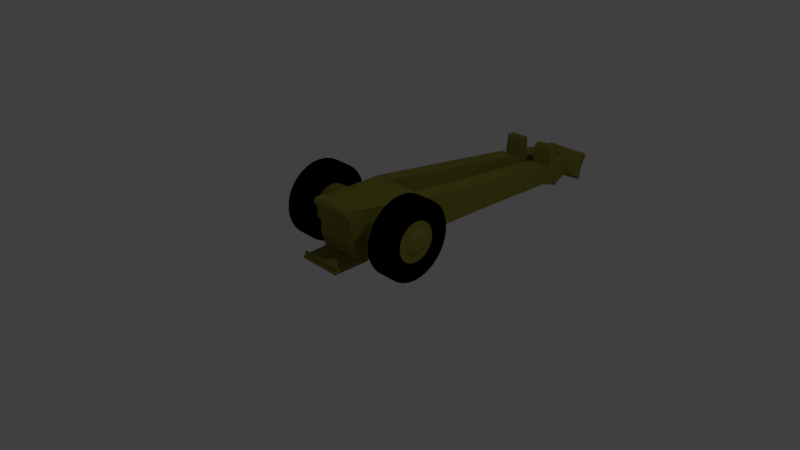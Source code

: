 # Source: Artiglieria_-_Base.blend  (saved by Blender 2.79.0; exported with 4.5.12 LTS)
import bpy
from mathutils import Matrix  # noqa: F401  (used for matrix-valued properties, if any)

bpy.ops.wm.read_factory_settings(use_empty=True)
scene = bpy.context.scene
scene.name = 'Scene'

# ---- collections
col_collection_1 = bpy.data.collections.new('Collection 1'); scene.collection.children.link(col_collection_1)

# ---- materials (node trees are filled in below, after node groups)
mat_material2 = bpy.data.materials.new('Material2')
mat_material2.alpha_threshold = 0.0
mat_material2.use_transparent_shadow = False
mat_material2.diffuse_color = (0.0, 0.0, 0.0, 1.0)
mat_material2.roughness = 0.5
mat_material1 = bpy.data.materials.new('Material1')
mat_material1.alpha_threshold = 0.0
mat_material1.use_transparent_shadow = False
mat_material1.diffuse_color = (0.2502, 0.2307, 0.0382, 1.0)
mat_material1.roughness = 0.5

# ---- material node trees

# ---- world
world_world = bpy.data.worlds.new('World'); scene.world = world_world
world_world.color = (0.05088, 0.05088, 0.05088)
world_world.use_sun_shadow = False
world_world.sun_shadow_jitter_overblur = 0.0
world_world.cycles.sampling_method = 'MANUAL'

# ---- cameras
cam_camera = bpy.data.cameras.new('Camera')
cam_camera.clip_end = 100.0
cam_camera.lens = 35.0
cam_camera.sensor_width = 32.0
cam_camera.sensor_height = 18.0
cam_camera.ortho_scale = 7.314
cam_camera.dof.focus_distance = 0.0
cam_camera.dof.aperture_fstop = 128.0

# ---- lights
light_lamp = bpy.data.lights.new('Lamp', 'POINT')
light_lamp.transmission_factor = 0.0
light_lamp.cutoff_distance = 30.0
light_lamp.energy = 100.0
light_lamp.shadow_buffer_clip_start = 1.001
light_lamp.shadow_soft_size = 0.1
light_lamp.shadow_maximum_resolution = 0.006
light_lamp.use_absolute_resolution = True

# ---- meshes
me_cube_001 = bpy.data.meshes.new('Cube.001')
me_cube_001.from_pydata([(1.978, 0.04667, 0.9816), (1.979, 0.04095, 1.081), (1.98, 0.03162, 1.173), (1.982, 0.01906, 1.254), (1.983, 0.003732, 1.32), (1.984, -0.01376, 1.369), (1.986, -0.03276, 1.4), (1.987, -0.05252, 1.41), (1.988, -0.07229, 1.4), (1.989, -0.0913, 1.37), (1.99, -0.1088, 1.321), (1.99, -0.1242, 1.255), (1.99, -0.1369, 1.175), (1.99, -0.1463, 1.083), (1.989, -0.1521, 0.9838), (1.989, -0.154, 0.8802), (1.988, -0.1521, 0.7766), (1.987, -0.1464, 0.6769), (1.985, -0.1371, 0.585), (1.984, -0.1245, 0.5044), (1.982, -0.1092, 0.4382), (1.981, -0.09171, 0.389), (1.98, -0.07271, 0.3586), (1.978, -0.05295, 0.3482), (1.977, -0.03318, 0.3581), (1.976, -0.01417, 0.3882), (1.976, 0.00337, 0.437), (1.975, 0.01875, 0.5029), (1.975, 0.03138, 0.5832), (1.976, 0.04078, 0.6749), (1.976, 0.04659, 0.7744), (1.977, 0.04858, 0.878), (2.237, 0.04858, 0.878), (2.236, 0.04659, 0.7744), (2.235, 0.04078, 0.6749), (2.235, 0.03138, 0.5832), (2.235, 0.01875, 0.5029), (2.236, 0.00337, 0.437), (2.236, -0.01417, 0.3882), (2.237, -0.03318, 0.3581), (2.238, -0.05295, 0.3482), (2.239, -0.07271, 0.3586), (2.241, -0.09171, 0.389), (2.242, -0.1092, 0.4382), (2.244, -0.1245, 0.5044), (2.245, -0.1371, 0.585), (2.246, -0.1464, 0.6769), (2.247, -0.1521, 0.7766), (2.248, -0.154, 0.8802), (2.249, -0.1521, 0.9838), (2.25, -0.1463, 1.083), (2.25, -0.1369, 1.175), (2.25, -0.1242, 1.255), (2.249, -0.1088, 1.321), (2.249, -0.0913, 1.37), (2.248, -0.07229, 1.4), (2.247, -0.05252, 1.41), (2.246, -0.03276, 1.4), (2.244, -0.01376, 1.369), (2.243, 0.003732, 1.32), (2.241, 0.01906, 1.254), (2.24, 0.03162, 1.173), (2.239, 0.04095, 1.081), (2.237, 0.04667, 0.9816), (3.178, 0.7521, 0.6819), (2.938, 0.748, 0.6819), (3.176, 0.7569, 0.6307), (3.359, 0.1025, 0.6376), (3.133, 0.09958, 0.6376), (2.988, 0.5858, 0.7771), (2.563, -0.1017, 0.4686), (3.173, -0.1015, 0.4673), (2.563, -0.1958, 0.4648), (3.173, -0.1956, 0.4635), (2.563, -0.1972, 0.4971), (3.173, -0.1971, 0.4958), (2.563, -0.1914, 0.5009), (3.173, -0.1912, 0.4996), (2.563, -0.1911, 0.554), (3.173, -0.1909, 0.5527), (2.564, -0.1879, 0.5559), (3.173, -0.1877, 0.5546), (2.563, -0.1867, 0.5104), (3.173, -0.1866, 0.509), (2.563, -0.1346, 0.5179), (3.173, -0.1345, 0.5166), (2.563, -0.1252, 0.5312), (3.173, -0.1251, 0.5299), (2.563, -0.1263, 0.5464), (3.173, -0.1262, 0.5451), (2.563, -0.1331, 0.5578), (3.173, -0.133, 0.5565), (2.563, -0.1331, 0.6329), (3.173, -0.133, 0.6316), (2.563, -0.1399, 0.7145), (3.173, -0.1398, 0.7132), (2.563, -0.1399, 0.9385), (3.173, -0.1398, 0.9371), (2.563, -0.1482, 1.104), (3.173, -0.1481, 1.103), (2.563, -0.1575, 1.14), (3.173, -0.1574, 1.139), (2.563, -0.158, 1.194), (3.173, -0.1579, 1.193), (2.563, -0.1517, 1.233), (3.173, -0.1516, 1.232), (2.563, -0.1314, 1.233), (3.173, -0.1313, 1.232), (3.173, -0.1174, 1.201), (2.563, -0.1176, 1.202), (2.996, 0.5575, 1.068), (3.281, 0.5604, 1.068), (2.997, 0.552, 0.7792), (3.002, 0.5347, 0.7792), (3.002, 0.5347, 0.8287), (3.253, 0.7154, 0.3512), (2.957, 0.698, 0.347), (3.161, 0.6783, 0.5165), (3.273, 0.5897, 0.4311), (3.274, 0.5849, 0.5229), (3.276, 0.579, 0.4943), (3.282, 0.5558, 0.4902), (3.285, 0.5448, 0.5387), (3.0, 0.5419, 0.5387), (3.332, 0.2392, 0.6165), (2.952, 0.7156, 0.4868), (3.133, 0.09945, 0.637), (3.37, 0.04279, 0.8027), (3.144, 0.03989, 0.8027), (2.937, 0.7528, 0.6307), (3.273, 0.5887, 0.7771), (2.989, 0.5815, 1.066), (3.274, 0.5844, 1.066), (3.283, 0.5549, 0.7792), (3.287, 0.5376, 0.7792), (3.287, 0.5376, 0.8287), (3.138, 0.06279, 1.136), (3.364, 0.06569, 1.136), (2.975, 0.6627, 0.5165), (2.988, 0.5868, 0.4311), (2.989, 0.582, 0.5229), (3.276, 0.5793, 0.5194), (2.991, 0.5764, 0.5194), (2.991, 0.5761, 0.4943), (2.997, 0.5529, 0.4902), (3.359, 0.1023, 0.637), (2.791, 0.7484, 0.6819), (2.876, 0.5893, 0.7771), (2.553, 0.7519, 0.6819), (2.792, 0.7532, 0.6307), (2.628, 0.1006, 0.6376), (2.429, 0.1029, 0.6376), (2.482, 0.5873, 0.7771), (2.476, 0.559, 1.068), (2.744, 0.5566, 1.068), (2.474, 0.5534, 0.7792), (2.47, 0.5361, 0.7792), (2.47, 0.5361, 0.8287), (2.78, 0.7136, 0.3512), (2.512, 0.7159, 0.3512), (2.489, 0.7053, 0.347), (2.766, 0.6618, 0.5165), (2.75, 0.5859, 0.4311), (2.749, 0.5811, 0.5229), (2.748, 0.5752, 0.4943), (2.743, 0.552, 0.4902), (2.74, 0.541, 0.5387), (2.472, 0.5434, 0.5387), (2.628, 0.2364, 0.6165), (2.512, 0.7171, 0.4868), (2.429, 0.1028, 0.637), (2.61, 0.04092, 0.8027), (2.412, 0.04322, 0.8027), (2.874, 0.6482, 0.7291), (2.554, 0.7567, 0.6307), (2.75, 0.5849, 0.7771), (2.481, 0.583, 1.066), (2.749, 0.5806, 1.066), (2.742, 0.5511, 0.7792), (2.738, 0.5338, 0.7792), (2.738, 0.5338, 0.8287), (2.417, 0.06614, 1.136), (2.616, 0.06383, 1.136), (2.557, 0.6788, 0.5165), (2.482, 0.5883, 0.4311), (2.481, 0.5835, 0.5229), (2.748, 0.5754, 0.5194), (2.48, 0.5778, 0.5194), (2.48, 0.5776, 0.4943), (2.475, 0.5544, 0.4902), (2.436, 0.2393, 0.6165), (2.628, 0.1005, 0.637), (3.095, 0.236, 0.6165), (2.557, 0.6787, 0.7291), (2.766, 0.6616, 0.7291), (2.776, 0.6972, 0.347), (2.78, 0.7147, 0.4868), (2.975, 0.6627, 0.7276), (3.161, 0.6783, 0.7276), (3.259, 0.7059, 0.347), (3.253, 0.7166, 0.4868), (2.958, 0.6981, 0.7029), (2.952, 0.7144, 0.3512), (3.26, 0.7059, 0.7029), (2.491, 0.7049, 0.7043), (2.777, 0.6974, 0.7043), (2.563, -0.1482, 0.9411), (3.173, -0.1481, 0.9398), (3.514, 0.04686, 0.9856), (3.515, 0.04114, 1.085), (3.516, 0.03181, 1.177), (3.518, 0.01925, 1.258), (3.519, 0.003922, 1.324), (3.52, -0.01357, 1.373), (3.522, -0.03257, 1.404), (3.523, -0.05233, 1.414), (3.524, -0.0721, 1.404), (3.525, -0.09111, 1.374), (3.526, -0.1086, 1.325), (3.526, -0.124, 1.259), (3.526, -0.1367, 1.179), (3.526, -0.1461, 1.087), (3.525, -0.1519, 0.9878), (3.525, -0.1539, 0.8842), (3.524, -0.152, 0.7806), (3.523, -0.1462, 0.681), (3.521, -0.1369, 0.5891), (3.52, -0.1243, 0.5085), (3.518, -0.109, 0.4423), (3.517, -0.09152, 0.393), (3.516, -0.07252, 0.3626), (3.514, -0.05276, 0.3522), (3.513, -0.03299, 0.3622), (3.512, -0.01398, 0.3922), (3.512, 0.00356, 0.4411), (3.511, 0.01894, 0.5069), (3.511, 0.03157, 0.5872), (3.512, 0.04097, 0.6789), (3.512, 0.04678, 0.7785), (3.513, 0.04877, 0.882), (3.773, 0.04877, 0.882), (3.772, 0.04678, 0.7785), (3.771, 0.04097, 0.6789), (3.771, 0.03157, 0.5872), (3.771, 0.01894, 0.5069), (3.772, 0.00356, 0.4411), (3.772, -0.01398, 0.3922), (3.773, -0.03299, 0.3622), (3.774, -0.05276, 0.3522), (3.775, -0.07252, 0.3626), (3.777, -0.09152, 0.393), (3.778, -0.109, 0.4423), (3.78, -0.1243, 0.5085), (3.781, -0.1369, 0.5891), (3.782, -0.1462, 0.681), (3.783, -0.152, 0.7806), (3.784, -0.1539, 0.8842), (3.785, -0.1519, 0.9878), (3.786, -0.1461, 1.087), (3.786, -0.1367, 1.179), (3.786, -0.124, 1.259), (3.785, -0.1086, 1.325), (3.785, -0.09111, 1.374), (3.784, -0.0721, 1.404), (3.783, -0.05233, 1.414), (3.782, -0.03257, 1.404), (3.78, -0.01357, 1.373), (3.779, 0.003922, 1.324), (3.777, 0.01925, 1.258), (3.776, 0.03181, 1.177), (3.775, 0.04114, 1.085), (3.773, 0.04686, 0.9856), (3.773, 0.04686, 0.9856), (3.775, 0.04114, 1.085), (3.776, 0.03181, 1.177), (3.777, 0.01925, 1.258), (3.779, 0.003922, 1.324), (3.78, -0.01357, 1.373), (3.782, -0.03257, 1.404), (3.783, -0.05233, 1.414), (3.784, -0.0721, 1.404), (3.785, -0.09111, 1.374), (3.785, -0.1086, 1.325), (3.786, -0.124, 1.259), (3.786, -0.1367, 1.179), (3.786, -0.1461, 1.087), (3.785, -0.1519, 0.9878), (3.784, -0.1539, 0.8842), (3.783, -0.152, 0.7806), (3.782, -0.1462, 0.681), (3.781, -0.1369, 0.5891), (3.78, -0.1243, 0.5085), (3.778, -0.109, 0.4423), (3.777, -0.09152, 0.393), (3.775, -0.07252, 0.3626), (3.774, -0.05276, 0.3522), (3.773, -0.03299, 0.3622), (3.772, -0.01398, 0.3922), (3.772, 0.00356, 0.4411), (3.771, 0.01894, 0.5069), (3.771, 0.03157, 0.5872), (3.771, 0.04097, 0.6789), (3.772, 0.04678, 0.7785), (3.773, 0.04877, 0.882), (3.784, -0.001212, 0.9323), (3.785, -0.004138, 0.9832), (3.785, -0.008904, 1.03), (3.786, -0.01533, 1.071), (3.787, -0.02316, 1.105), (3.787, -0.0321, 1.13), (3.788, -0.04181, 1.146), (3.789, -0.05191, 1.151), (3.789, -0.06201, 1.146), (3.79, -0.07173, 1.131), (3.79, -0.0807, 1.106), (3.79, -0.08856, 1.072), (3.79, -0.09501, 1.031), (3.79, -0.09982, 0.9842), (3.79, -0.1028, 0.9334), (3.79, -0.1038, 0.8804), (3.789, -0.1028, 0.8275), (3.788, -0.0999, 0.7765), (3.788, -0.09514, 0.7296), (3.787, -0.08872, 0.6884), (3.786, -0.08088, 0.6546), (3.786, -0.07194, 0.6294), (3.785, -0.06223, 0.6138), (3.784, -0.05213, 0.6085), (3.784, -0.04203, 0.6136), (3.783, -0.03231, 0.6289), (3.783, -0.02334, 0.6539), (3.783, -0.01548, 0.6876), (3.783, -0.009028, 0.7286), (3.783, -0.004223, 0.7755), (3.783, -0.001256, 0.8264), (3.783, -0.0002388, 0.8793), (3.821, -0.03287, 0.9007), (3.821, -0.03395, 0.9195), (3.821, -0.03571, 0.9368), (3.822, -0.03808, 0.952), (3.822, -0.04096, 0.9645), (3.822, -0.04426, 0.9737), (3.822, -0.04784, 0.9795), (3.823, -0.05156, 0.9814), (3.823, -0.05528, 0.9796), (3.823, -0.05887, 0.9739), (3.823, -0.06217, 0.9647), (3.823, -0.06507, 0.9523), (3.823, -0.06745, 0.9372), (3.823, -0.06922, 0.9199), (3.823, -0.07031, 0.9011), (3.823, -0.07069, 0.8816), (3.823, -0.07033, 0.8621), (3.822, -0.06925, 0.8433), (3.822, -0.06749, 0.826), (3.822, -0.06513, 0.8108), (3.822, -0.06224, 0.7984), (3.821, -0.05894, 0.7891), (3.821, -0.05537, 0.7834), (3.821, -0.05164, 0.7814), (3.821, -0.04792, 0.7833), (3.821, -0.04434, 0.7889), (3.82, -0.04103, 0.7981), (3.82, -0.03813, 0.8105), (3.82, -0.03576, 0.8257), (3.82, -0.03398, 0.8429), (3.82, -0.03289, 0.8617), (3.821, -0.03252, 0.8812), (3.788, -0.01946, 0.9092), (3.789, -0.0213, 0.9412), (3.789, -0.02429, 0.9707), (3.789, -0.02832, 0.9965), (3.79, -0.03324, 1.018), (3.79, -0.03885, 1.034), (3.791, -0.04495, 1.043), (3.791, -0.05129, 1.047), (3.792, -0.05763, 1.043), (3.792, -0.06373, 1.034), (3.792, -0.06936, 1.018), (3.792, -0.07429, 0.997), (3.792, -0.07835, 0.9712), (3.792, -0.08136, 0.9418), (3.792, -0.08322, 0.9099), (3.792, -0.08386, 0.8767), (3.791, -0.08325, 0.8434), (3.791, -0.08142, 0.8114), (3.791, -0.07842, 0.782), (3.79, -0.07439, 0.7561), (3.79, -0.06947, 0.7349), (3.789, -0.06386, 0.7191), (3.789, -0.05777, 0.7093), (3.788, -0.05143, 0.706), (3.788, -0.04509, 0.7092), (3.788, -0.03898, 0.7188), (3.788, -0.03336, 0.7345), (3.787, -0.02842, 0.7556), (3.787, -0.02437, 0.7814), (3.787, -0.02135, 0.8108), (3.788, -0.01949, 0.8427), (3.788, -0.01885, 0.876), (1.976, -0.002985, 0.8196), (1.976, -0.00591, 0.7687), (1.976, -0.01068, 0.7217), (1.975, -0.0171, 0.6805), (1.975, -0.02493, 0.6467), (1.974, -0.03387, 0.6215), (1.974, -0.04358, 0.6059), (1.973, -0.05368, 0.6006), (1.973, -0.06379, 0.6057), (1.972, -0.07351, 0.621), (1.972, -0.08247, 0.646), (1.971, -0.09033, 0.6797), (1.971, -0.09679, 0.7207), (1.97, -0.1016, 0.7676), (1.97, -0.1046, 0.8185), (1.97, -0.1056, 0.8714), (1.97, -0.1046, 0.9243), (1.97, -0.1017, 0.9753), (1.97, -0.09691, 1.022), (1.971, -0.09049, 1.063), (1.971, -0.08265, 1.097), (1.972, -0.07371, 1.122), (1.972, -0.064, 1.138), (1.973, -0.0539, 1.143), (1.973, -0.0438, 1.138), (1.974, -0.03408, 1.123), (1.975, -0.02512, 1.098), (1.975, -0.01726, 1.064), (1.975, -0.0108, 1.023), (1.976, -0.005996, 0.9764), (1.976, -0.003028, 0.9255), (1.976, -0.002011, 0.8726), (1.939, -0.03465, 0.8508), (1.939, -0.03573, 0.8321), (1.939, -0.03748, 0.8147), (1.939, -0.03985, 0.7996), (1.939, -0.04274, 0.7871), (1.938, -0.04603, 0.7778), (1.938, -0.04961, 0.7721), (1.938, -0.05333, 0.7701), (1.938, -0.05706, 0.772), (1.937, -0.06064, 0.7776), (1.937, -0.06394, 0.7868), (1.937, -0.06684, 0.7992), (1.937, -0.06922, 0.8144), (1.937, -0.07099, 0.8317), (1.937, -0.07209, 0.8504), (1.937, -0.07246, 0.8699), (1.937, -0.0721, 0.8894), (1.937, -0.07102, 0.9082), (1.937, -0.06927, 0.9255), (1.937, -0.0669, 0.9407), (1.937, -0.06401, 0.9532), (1.937, -0.06072, 0.9625), (1.938, -0.05714, 0.9682), (1.938, -0.05342, 0.9702), (1.938, -0.04969, 0.9683), (1.938, -0.04611, 0.9626), (1.938, -0.0428, 0.9534), (1.939, -0.03991, 0.941), (1.939, -0.03753, 0.9259), (1.939, -0.03576, 0.9086), (1.939, -0.03466, 0.8899), (1.939, -0.03429, 0.8703), (1.972, -0.02124, 0.8427), (1.972, -0.02307, 0.8107), (1.971, -0.02606, 0.7812), (1.971, -0.0301, 0.7553), (1.971, -0.03501, 0.7341), (1.971, -0.04063, 0.7183), (1.97, -0.04672, 0.7085), (1.97, -0.05306, 0.7052), (1.97, -0.0594, 0.7084), (1.969, -0.06551, 0.718), (1.969, -0.07113, 0.7337), (1.969, -0.07607, 0.7548), (1.968, -0.08012, 0.7806), (1.968, -0.08313, 0.81), (1.968, -0.085, 0.8419), (1.968, -0.08564, 0.8752), (1.968, -0.08502, 0.9084), (1.968, -0.08319, 0.9404), (1.968, -0.0802, 0.9699), (1.968, -0.07616, 0.9957), (1.969, -0.07125, 1.017), (1.969, -0.06563, 1.033), (1.969, -0.05954, 1.043), (1.97, -0.0532, 1.046), (1.97, -0.04686, 1.043), (1.97, -0.04076, 1.033), (1.971, -0.03513, 1.017), (1.971, -0.0302, 0.9962), (1.971, -0.02614, 0.9705), (1.971, -0.02313, 0.9411), (1.972, -0.02126, 0.9091), (1.972, -0.02063, 0.8759), (3.784, -0.001212, 0.9323), (3.785, -0.004138, 0.9832), (3.785, -0.008904, 1.03), (3.786, -0.01533, 1.071), (3.787, -0.02316, 1.105), (3.787, -0.0321, 1.13), (3.788, -0.04181, 1.146), (3.789, -0.05191, 1.151), (3.789, -0.06201, 1.146), (3.79, -0.07173, 1.131), (3.79, -0.0807, 1.106), (3.79, -0.08856, 1.072), (3.79, -0.09501, 1.031), (3.79, -0.09982, 0.9842), (3.79, -0.1028, 0.9334), (3.79, -0.1038, 0.8804), (3.789, -0.1028, 0.8275), (3.788, -0.0999, 0.7765), (3.788, -0.09514, 0.7296), (3.787, -0.08872, 0.6884), (3.786, -0.08088, 0.6546), (3.786, -0.07194, 0.6294), (3.785, -0.06223, 0.6138), (3.784, -0.05213, 0.6085), (3.784, -0.04203, 0.6136), (3.783, -0.03231, 0.6289), (3.783, -0.02334, 0.6539), (3.783, -0.01548, 0.6876), (3.783, -0.009028, 0.7286), (3.783, -0.004223, 0.7755), (3.783, -0.001256, 0.8264), (3.783, -0.0002388, 0.8793), (1.976, -0.002985, 0.8196), (1.976, -0.00591, 0.7687), (1.976, -0.01068, 0.7217), (1.975, -0.0171, 0.6805), (1.975, -0.02493, 0.6467), (1.974, -0.03387, 0.6215), (1.974, -0.04358, 0.6059), (1.973, -0.05368, 0.6006), (1.973, -0.06379, 0.6057), (1.972, -0.07351, 0.621), (1.972, -0.08247, 0.646), (1.971, -0.09033, 0.6797), (1.971, -0.09679, 0.7207), (1.97, -0.1016, 0.7676), (1.97, -0.1046, 0.8185), (1.97, -0.1056, 0.8714), (1.97, -0.1046, 0.9243), (1.97, -0.1017, 0.9753), (1.97, -0.09691, 1.022), (1.971, -0.09049, 1.063), (1.971, -0.08265, 1.097), (1.972, -0.07371, 1.122), (1.972, -0.064, 1.138), (1.973, -0.0539, 1.143), (1.973, -0.0438, 1.138), (1.974, -0.03408, 1.123), (1.975, -0.02512, 1.098), (1.975, -0.01726, 1.064), (1.975, -0.0108, 1.023), (1.976, -0.005996, 0.9764), (1.976, -0.003028, 0.9255), (1.976, -0.002011, 0.8726)], [(168, 191)], [(57, 56, 7, 6), (40, 39, 24, 23), (54, 53, 10, 9), (41, 40, 23, 22), (55, 54, 9, 8), (36, 35, 28, 27), (39, 38, 25, 24), (61, 60, 3, 2), (32, 63, 0, 31), (62, 61, 2, 1), (49, 48, 15, 14), (34, 33, 30, 29), (52, 51, 12, 11), (53, 52, 11, 10), (63, 62, 1, 0), (35, 34, 29, 28), (50, 49, 14, 13), (37, 36, 27, 26), (47, 46, 17, 16), (38, 37, 26, 25), (48, 47, 16, 15), (60, 59, 4, 3), (51, 50, 13, 12), (58, 57, 6, 5), (33, 32, 31, 30), (59, 58, 5, 4), (46, 45, 18, 17), (45, 44, 19, 18), (44, 43, 20, 19), (43, 42, 21, 20), (56, 55, 8, 7), (42, 41, 22, 21), (66, 129, 65, 64), (126, 145, 127, 128), (200, 115, 202, 125), (198, 197, 69, 130), (130, 69, 131, 132), (111, 110, 112, 133), (132, 131, 110, 111), (113, 134, 135, 114), (133, 112, 113, 134), (135, 114, 136, 137), (202, 115, 199, 116), (116, 199, 117, 138), (138, 117, 118, 139), (139, 118, 119, 140), (140, 119, 141, 142), (142, 141, 120, 143), (143, 120, 121, 144), (144, 121, 122, 123), (149, 174, 148, 146), (170, 191, 171, 172), (196, 158, 159, 169), (194, 193, 152, 175), (175, 152, 176, 177), (154, 153, 155, 178), (177, 176, 153, 154), (156, 179, 180, 157), (178, 155, 156, 179), (67, 68, 192, 124, 145), (160, 195, 161, 183), (183, 161, 162, 184), (184, 162, 163, 185), (185, 163, 186, 187), (187, 186, 164, 188), (188, 164, 165, 189), (189, 165, 166, 167), (167, 166, 168, 190), (182, 181, 157, 180), (123, 122, 124, 192), (159, 158, 195, 160), (203, 201, 197, 198), (64, 65, 201, 203), (265, 264, 215, 214), (248, 247, 232, 231), (262, 261, 218, 217), (249, 248, 231, 230), (263, 262, 217, 216), (244, 243, 236, 235), (247, 246, 233, 232), (269, 268, 211, 210), (240, 271, 208, 239), (270, 269, 210, 209), (257, 256, 223, 222), (242, 241, 238, 237), (260, 259, 220, 219), (261, 260, 219, 218), (271, 270, 209, 208), (243, 242, 237, 236), (258, 257, 222, 221), (245, 244, 235, 234), (255, 254, 225, 224), (246, 245, 234, 233), (256, 255, 224, 223), (268, 267, 212, 211), (259, 258, 221, 220), (266, 265, 214, 213), (241, 240, 239, 238), (267, 266, 213, 212), (254, 253, 226, 225), (253, 252, 227, 226), (252, 251, 228, 227), (251, 250, 229, 228), (264, 263, 216, 215), (250, 249, 230, 229), (242, 243, 300, 301), (269, 270, 273, 274), (256, 257, 286, 287), (243, 244, 299, 300), (270, 271, 272, 273), (257, 258, 285, 286), (244, 245, 298, 299), (271, 240, 303, 272), (258, 259, 284, 285), (245, 246, 297, 298), (259, 260, 283, 284), (246, 247, 296, 297), (260, 261, 282, 283), (247, 248, 295, 296), (261, 262, 281, 282), (248, 249, 294, 295), (262, 263, 280, 281), (249, 250, 293, 294), (263, 264, 279, 280), (250, 251, 292, 293), (264, 265, 278, 279), (251, 252, 291, 292), (265, 266, 277, 278), (252, 253, 290, 291), (266, 267, 276, 277), (253, 254, 289, 290), (240, 241, 302, 303), (267, 268, 275, 276), (254, 255, 288, 289), (241, 242, 301, 302), (268, 269, 274, 275), (255, 256, 287, 288), (361, 393, 394, 362), (357, 389, 390, 358), (358, 390, 391, 359), (343, 375, 376, 344), (356, 388, 389, 357), (342, 374, 375, 343), (340, 372, 373, 341), (355, 387, 388, 356), (341, 373, 374, 342), (353, 385, 386, 354), (366, 398, 399, 367), (339, 371, 372, 340), (352, 384, 385, 353), (365, 397, 398, 366), (338, 370, 371, 339), (346, 378, 379, 347), (351, 383, 384, 352), (364, 396, 397, 365), (337, 369, 370, 338), (354, 386, 387, 355), (350, 382, 383, 351), (363, 395, 396, 364), (336, 368, 369, 337), (349, 381, 382, 350), (367, 399, 368, 336), (347, 379, 380, 348), (359, 391, 392, 360), (348, 380, 381, 349), (360, 392, 393, 361), (345, 377, 378, 346), (362, 394, 395, 363), (344, 376, 377, 345), (457, 458, 490, 489), (453, 454, 486, 485), (454, 455, 487, 486), (439, 440, 472, 471), (452, 453, 485, 484), (438, 439, 471, 470), (436, 437, 469, 468), (451, 452, 484, 483), (437, 438, 470, 469), (449, 450, 482, 481), (462, 463, 495, 494), (435, 436, 468, 467), (448, 449, 481, 480), (461, 462, 494, 493), (434, 435, 467, 466), (442, 443, 475, 474), (447, 448, 480, 479), (460, 461, 493, 492), (433, 434, 466, 465), (450, 451, 483, 482), (446, 447, 479, 478), (459, 460, 492, 491), (432, 433, 465, 464), (445, 446, 478, 477), (463, 432, 464, 495), (443, 444, 476, 475), (455, 456, 488, 487), (444, 445, 477, 476), (456, 457, 489, 488), (441, 442, 474, 473), (458, 459, 491, 490), (440, 441, 473, 472), (366, 367, 336, 337, 338, 339, 340, 341, 342, 343, 344, 345, 346, 347, 348, 349, 350, 351, 352, 353, 354, 355, 356, 357, 358, 359, 360, 361, 362, 363, 364, 365), (462, 461, 460, 459, 458, 457, 456, 455, 454, 453, 452, 451, 450, 449, 448, 447, 446, 445, 444, 443, 442, 441, 440, 439, 438, 437, 436, 435, 434, 433, 432, 463), (495, 464, 465, 466, 467, 468, 469, 470, 471, 472, 473, 474, 475, 476, 477, 478, 479, 480, 481, 482, 483, 484, 485, 486, 487, 488, 489, 490, 491, 492, 493, 494), (151, 190, 168, 150), (174, 169, 159, 160, 204, 148), (160, 183, 193, 204), (193, 183, 184, 152), (155, 153, 176, 152, 184, 185, 187, 188, 189, 167, 156), (157, 181, 172, 151, 190, 167, 156), (166, 165, 178, 179, 180, 182, 171, 150, 168), (165, 164, 186, 163, 175, 177, 154, 178), (69, 197, 173, 194, 175, 147), (201, 65, 146, 205), (65, 129, 149, 146), (146, 148, 204, 205), (205, 204, 193, 194), (129, 66, 200, 125), (125, 196, 149, 129), (149, 196, 169, 174), (125, 202, 158, 196), (175, 163, 162, 161, 195, 158, 196, 149, 146, 205), (64, 203, 117, 199, 115, 200, 66), (203, 198, 117), (117, 198, 130, 119, 118), (121, 120, 141, 119, 130, 132, 111, 133, 134, 122), (137, 127, 145, 124, 122, 135), (112, 123, 192, 126, 128, 136, 114, 113), (110, 131, 69, 197, 138, 139, 140, 142, 143, 144, 123, 112), (201, 116, 138, 197), (116, 195, 158, 202), (195, 116, 201, 205), (128, 171, 182, 136), (137, 108, 71, 127), (71, 73, 75, 77, 79, 81, 83, 85, 87), (87, 71, 108, 107, 105, 103, 101, 99, 207, 97, 95, 93, 91, 89), (181, 109, 70, 172), (136, 182, 181, 109, 108, 137), (128, 127, 71, 70, 172, 171), (72, 70, 71, 73), (74, 72, 73, 75), (76, 74, 75, 77), (78, 76, 77, 79), (80, 78, 79, 81), (70, 72, 74, 76, 78, 80, 82, 84, 86), (82, 80, 81, 83), (84, 82, 83, 85), (86, 84, 85, 87), (88, 90, 92, 94, 96, 206, 98, 100, 102, 104, 106, 109, 70, 86), (108, 109, 106, 107), (107, 106, 104, 105), (105, 104, 102, 103), (88, 86, 87, 89), (89, 91, 90, 88), (92, 90, 91, 93), (93, 95, 94, 92), (96, 94, 95, 97), (97, 207, 206, 96), (100, 98, 99, 101), (99, 98, 206, 207), (103, 102, 100, 101), (502, 552, 551, 503), (427, 426, 554, 555), (328, 327, 519, 520), (401, 400, 528, 529), (428, 427, 555, 556), (329, 328, 520, 521), (402, 401, 529, 530), (429, 428, 556, 557), (330, 329, 521, 522), (304, 335, 527, 496), (403, 402, 530, 531), (430, 429, 557, 558), (331, 330, 522, 523), (305, 304, 496, 497), (404, 403, 531, 532), (431, 430, 558, 559), (332, 331, 523, 524), (306, 305, 497, 498), (405, 404, 532, 533), (333, 332, 524, 525), (307, 306, 498, 499), (406, 405, 533, 534), (334, 333, 525, 526), (308, 307, 499, 500), (407, 406, 534, 535), (335, 334, 526, 527), (309, 308, 500, 501), (408, 407, 535, 536), (310, 309, 501, 502), (409, 408, 536, 537), (311, 310, 502, 503), (410, 409, 537, 538), (312, 311, 503, 504), (411, 410, 538, 539), (412, 411, 539, 540), (313, 312, 504, 505), (413, 412, 540, 541), (314, 313, 505, 506), (414, 413, 541, 542), (315, 314, 506, 507), (316, 315, 507, 508), (415, 414, 542, 543), (317, 316, 508, 509), (416, 415, 543, 544), (318, 317, 509, 510), (417, 416, 544, 545), (319, 318, 510, 511), (418, 417, 545, 546), (419, 418, 546, 547), (320, 319, 511, 512), (420, 419, 547, 548), (321, 320, 512, 513), (421, 420, 548, 549), (322, 321, 513, 514), (422, 421, 549, 550), (323, 322, 514, 515), (423, 422, 550, 551), (324, 323, 515, 516), (424, 423, 551, 552), (325, 324, 516, 517), (425, 424, 552, 553), (326, 325, 517, 518), (426, 425, 553, 554), (327, 326, 518, 519), (400, 431, 559, 528), (503, 551, 550, 504), (504, 550, 549, 505), (505, 549, 548, 506), (506, 548, 547, 507), (508, 546, 545, 509), (507, 547, 546, 508), (501, 553, 552, 502), (500, 554, 553, 501), (499, 555, 554, 500), (498, 556, 555, 499), (509, 545, 544, 510), (510, 544, 543, 511), (511, 543, 542, 512), (512, 542, 541, 513), (513, 541, 540, 514), (514, 540, 539, 515), (515, 539, 538, 516), (516, 538, 537, 517), (517, 537, 536, 518), (518, 536, 535, 519), (519, 535, 534, 520), (520, 534, 533, 521), (521, 533, 532, 522), (522, 532, 531, 523), (523, 531, 530, 524), (524, 530, 529, 525), (525, 529, 528, 526), (526, 528, 559, 527), (527, 559, 558, 496), (496, 558, 557, 497), (497, 557, 556, 498), (399, 398, 397, 396, 395, 394, 393, 392, 391, 519, 520, 521, 522, 523, 524, 525, 526, 527, 496, 497, 498, 499, 500, 501, 502, 503, 375, 374, 373, 372, 371, 370, 369, 368), (494, 495, 464, 465, 466, 467, 468, 469, 470, 471, 535, 534, 533, 532, 531, 530, 529, 528, 559, 558, 557, 556, 555, 554, 553, 552, 551, 487, 488, 489, 490, 491, 492, 493), (535, 471, 472, 473, 474, 475, 476, 477, 478, 479, 480, 481, 482, 483, 484, 485, 486, 487, 551, 550, 549, 548, 547, 546, 545, 544, 543, 542, 541, 540, 539, 538, 537, 536), (375, 503, 504, 505, 506, 507, 508, 509, 510, 511, 512, 513, 514, 515, 516, 517, 518, 519, 391, 390, 389, 388, 387, 386, 385, 384, 383, 382, 381, 380, 379, 378, 377, 376), (7, 8, 9, 10, 11, 12, 13, 14, 15, 16, 17, 18, 19, 20, 21, 22, 23, 535, 536, 537, 538, 539, 540, 541, 542, 543, 544, 545, 546, 547, 548, 549, 550, 551), (31, 0, 1, 2, 3, 4, 5, 6, 7, 551, 552, 553, 554, 555, 556, 557, 558, 559, 528, 529, 530, 531, 532, 533, 534, 535, 23, 24, 25, 26, 27, 28, 29, 30), (503, 279, 280, 281, 282, 283, 284, 285, 286, 287, 288, 289, 290, 291, 292, 293, 294, 295, 519, 518, 517, 516, 515, 514, 513, 512, 511, 510, 509, 508, 507, 506, 505, 504), (302, 303, 272, 273, 274, 275, 276, 277, 278, 279, 503, 502, 501, 500, 499, 498, 497, 496, 527, 526, 525, 524, 523, 522, 521, 520, 519, 295, 296, 297, 298, 299, 300, 301), (208, 209, 210, 211, 212, 213, 214, 215, 216, 217, 218, 219, 220, 221, 222, 223, 224, 225, 226, 227, 228, 229, 230, 231, 232, 233, 234, 235, 236, 237, 238, 239), (33, 34, 35, 36, 37, 38, 39, 40, 41, 42, 43, 44, 45, 46, 47, 48, 49, 50, 51, 52, 53, 54, 55, 56, 57, 58, 59, 60, 61, 62, 63, 32)])
me_cube_001.polygons.foreach_set('material_index', [0, 0, 0, 0, 0, 0, 0, 0, 0, 0, 0, 0, 0, 0, 0, 0, 0, 0, 0, 0, 0, 0, 0, 0, 0, 0, 0, 0, 0, 0, 0, 0, 1, 1, 1, 1, 1, 1, 1, 1, 1, 1, 1, 1, 1, 1, 1, 1, 1, 1, 1, 1, 1, 1, 1, 1, 1, 1, 1, 1, 1, 1, 1, 1, 1, 1, 1, 1, 1, 1, 1, 1, 1, 0, 0, 0, 0, 0, 0, 0, 0, 0, 0, 0, 0, 0, 0, 0, 0, 0, 0, 0, 0, 0, 0, 0, 0, 0, 0, 0, 0, 0, 0, 0, 0, 0, 0, 0, 0, 0, 0, 0, 0, 0, 0, 0, 0, 0, 0, 0, 0, 0, 0, 0, 0, 0, 0, 0, 0, 0, 0, 0, 0, 0, 0, 0, 0, 1, 1, 1, 1, 1, 1, 1, 1, 1, 1, 1, 1, 1, 1, 1, 1, 1, 1, 1, 1, 1, 1, 1, 1, 1, 1, 1, 1, 1, 1, 1, 1, 1, 1, 1, 1, 1, 1, 1, 1, 1, 1, 1, 1, 1, 1, 1, 1, 1, 1, 1, 1, 1, 1, 1, 1, 1, 1, 1, 1, 1, 1, 1, 1, 1, 1, 1, 1, 1, 1, 1, 1, 1, 1, 1, 1, 1, 1, 1, 1, 1, 1, 1, 1, 1, 1, 1, 1, 1, 1, 1, 1, 1, 1, 1, 1, 1, 1, 1, 1, 1, 1, 1, 1, 1, 1, 1, 1, 1, 1, 1, 1, 1, 1, 1, 1, 1, 1, 1, 1, 1, 1, 1, 1, 1, 1, 1, 1, 1, 1, 1, 1, 1, 1, 1, 1, 1, 1, 1, 1, 1, 1, 1, 1, 1, 1, 1, 1, 1, 1, 1, 1, 1, 1, 1, 1, 1, 1, 1, 1, 1, 1, 1, 1, 1, 1, 1, 1, 1, 1, 1, 1, 1, 1, 1, 1, 1, 1, 1, 1, 1, 1, 1, 1, 1, 1, 1, 1, 1, 1, 1, 1, 1, 1, 1, 1, 1, 1, 1, 1, 1, 1, 1, 1, 1, 1, 1, 1, 1, 1, 1, 1, 1, 1, 1, 1, 1, 1, 1, 1, 1, 1, 1, 1, 0, 0, 0, 0, 0, 0])
me_cube_001.materials.append(mat_material2)
me_cube_001.materials.append(mat_material1)
me_cube_001.use_remesh_preserve_volume = False
me_cube_001.use_remesh_preserve_attributes = False
me_cube_001.use_mirror_vertex_groups = False
me_cube_001.update()

# ---- objects
ob_lamp = bpy.data.objects.new('Lamp', light_lamp)
ob_camera = bpy.data.objects.new('Camera', cam_camera)
ob_cube_001 = bpy.data.objects.new('Cube.001', me_cube_001)

# ---- transforms, parenting, visibility, modifiers, constraints
ob_lamp.location = (4.076, 1.005, 5.904)
ob_lamp.rotation_euler = (0.6503, 0.05522, 1.866)
ob_lamp.lock_rotations_4d = False
ob_lamp.empty_display_type = 'ARROWS'
ob_lamp.color = (0.0, 0.0, 0.0, 0.0)
ob_lamp.lineart.crease_threshold = 0.0
ob_camera.location = (7.481, -6.508, 5.344)
ob_camera.rotation_euler = (1.109, 0.0, 0.8149)
ob_camera.lock_rotations_4d = False
ob_camera.empty_display_type = 'ARROWS'
ob_camera.color = (0.0, 0.0, 0.0, 0.0)
ob_camera.display_type = 'WIRE'
ob_camera.lineart.crease_threshold = 0.0
ob_cube_001.location = (-2.871, 0.2175, -0.3448)
ob_cube_001.scale = (1.0, 5.241, 1.0)
ob_cube_001.lock_rotations_4d = False
ob_cube_001.empty_display_type = 'ARROWS'
ob_cube_001.lineart.crease_threshold = 0.0

# ---- collection membership
col_collection_1.objects.link(ob_lamp)
col_collection_1.objects.link(ob_camera)
col_collection_1.objects.link(ob_cube_001)

# ---- scene / render settings (as saved in the file)
scene.camera = ob_camera
scene.frame_start = 1; scene.frame_end = 250; scene.frame_set(1)
scene.render.engine = 'BLENDER_EEVEE_NEXT'
scene.render.resolution_percentage = 50
scene.render.dither_intensity = 0.0
scene.cycles.use_denoising = False
scene.cycles.samples = 128
scene.cycles.sampling_pattern = 'TABULATED_SOBOL'
scene.cycles.use_adaptive_sampling = False
scene.cycles.use_light_tree = False
scene.cycles.blur_glossy = 0.0
scene.cycles.sample_clamp_indirect = 0.0
scene.view_settings.view_transform = 'Standard'
bpy.context.view_layer.update()
